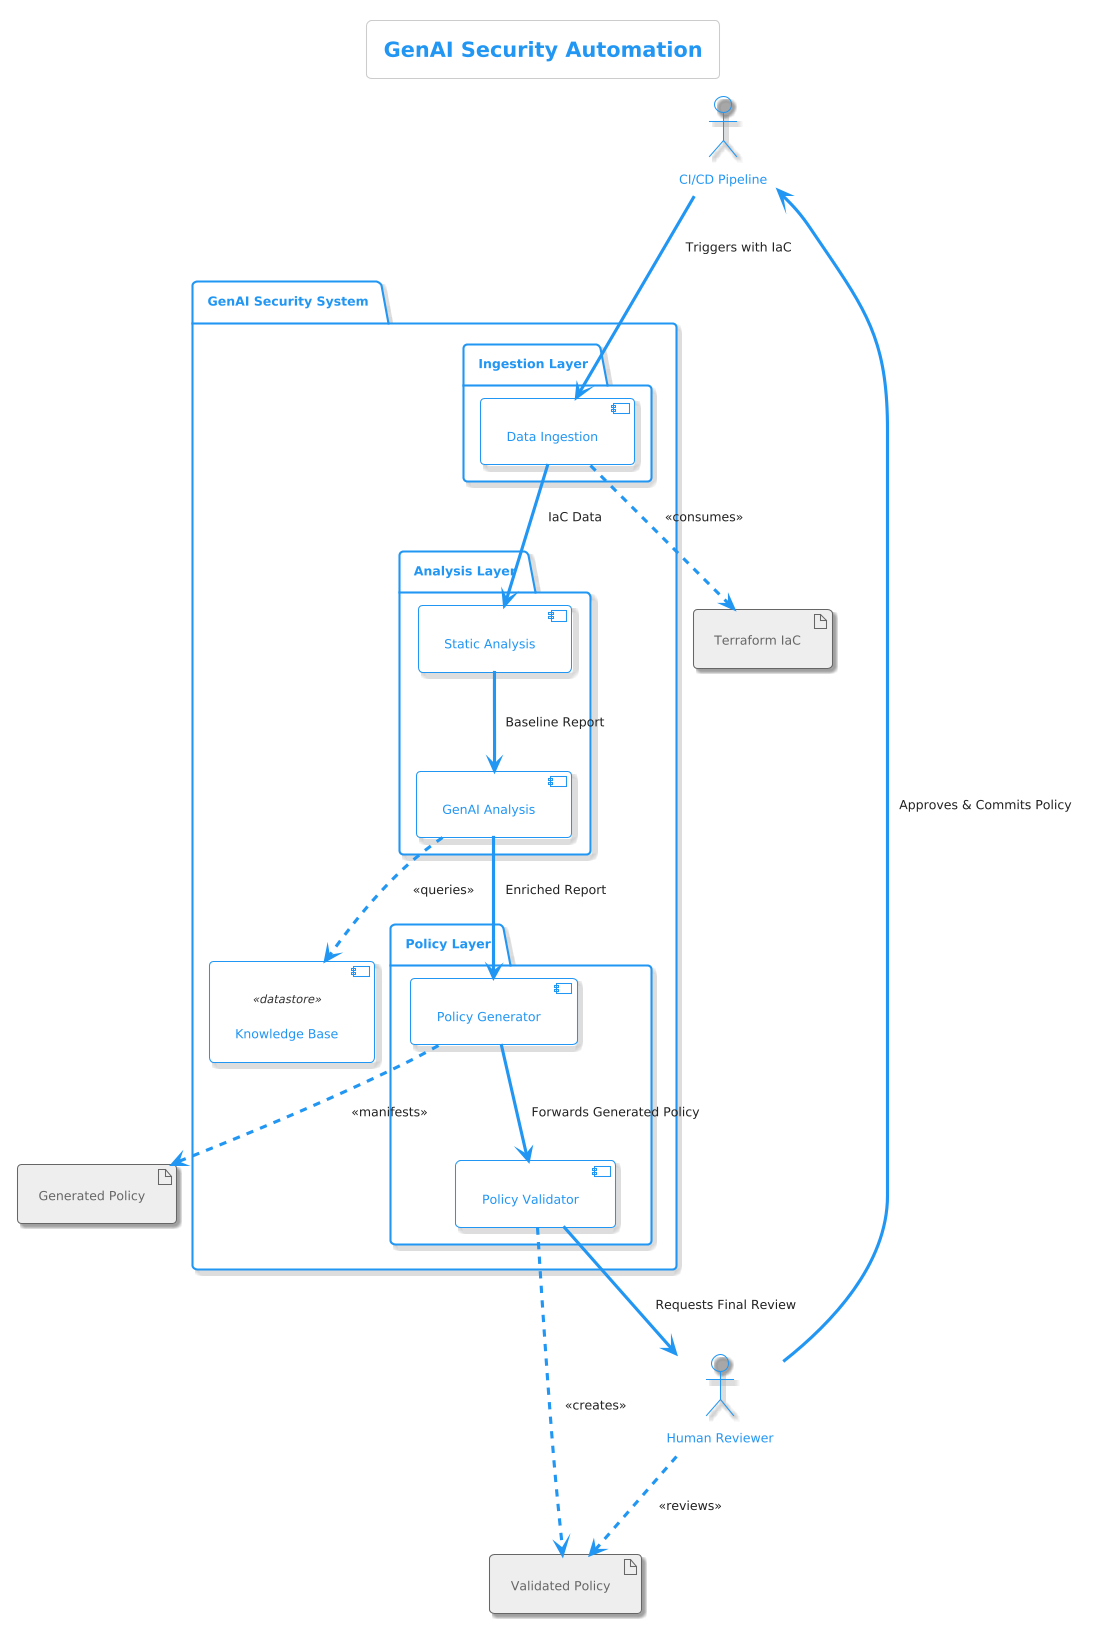

The diagram above was rendered by PlantUML. Its source (embedded in the PNG):
@startuml
!theme materia-outline

title GenAI Security Automation

' --- Define Styles for Clarity ---

' Use a stereotyped component for the datastore for formal compliance
skinparam component {
    StereotypeFontColor #333
    StereotypeFontSize 11
}
skinparam artifact {
    BackgroundColor #EEE
}

' --- Define Actors and External Artifacts ---
actor "CI/CD Pipeline" as CICD
artifact "Terraform IaC" as IaC
actor "Human Reviewer" as Human

' Define the two states of the policy artifact
artifact "Generated Policy" as GeneratedPolicy
artifact "Validated Policy" as ValidatedPolicy

' --- Main System Boundary ---
package "GenAI Security System" {
    
    ' Layer 1: Data Ingestion
    package "Ingestion Layer" {
        component "Data Ingestion" as Ingestion
    }

    ' Layer 2: Analysis
    package "Analysis Layer" {
        component "Static Analysis" as SAST
        component "GenAI Analysis" as GenAI
    }

    ' Layer 3: Policy Lifecycle
    package "Policy Layer" {
        component "Policy Generator" as Generator
        component "Policy Validator" as Validator
    }

    ' Datastore is now a stereotyped component for stricter compliance
    component "Knowledge Base" as KB <<datastore>>
}

' --- Define Relationships with Corrected Logic ---

' 1. CI/CD Pipeline triggers the process
CICD -d-> Ingestion : Triggers with IaC
Ingestion ..> IaC : "<<consumes>>"

' 2. Data flows through the analysis layers
Ingestion -d-> SAST : IaC Data
SAST -d-> GenAI : Baseline Report

' 3. GenAI uses the Knowledge Base (Corrected to a dependency)
GenAI ..> KB : "<<queries>>"

' 4. GenAI provides its report to the Policy Generator
GenAI -d-> Generator : Enriched Report

' 5. Policy Generator now creates the initial, unvalidated policy artifact
Generator ..> GeneratedPolicy : "<<manifests>>"
Generator -d-> Validator : Forwards Generated Policy

' 6. The Policy Validator creates the final, validated artifact after processing
Validator ..> ValidatedPolicy : "<<creates>>"
Validator -d-> Human : Requests Final Review

' 7. Human reviews the *validated* policy and approves it
Human ..> ValidatedPolicy : "<<reviews>>"
Human -u-> CICD : Approves & Commits Policy
@enduml